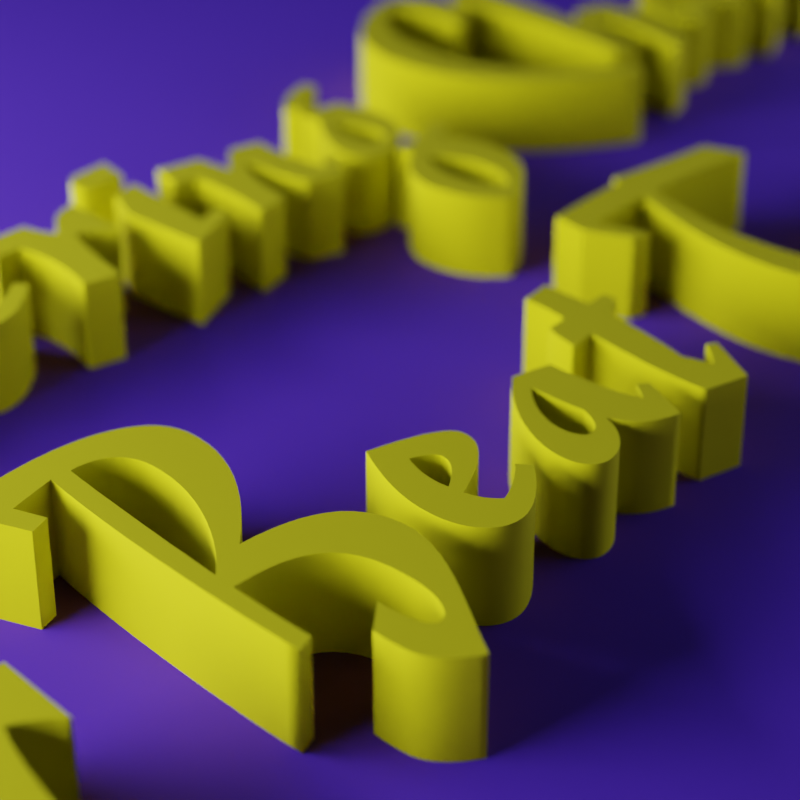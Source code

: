 # Source: mastering-chain.blend  (saved by Blender 2.93.20; exported with 4.5.12 LTS)
import bpy
from mathutils import Matrix  # noqa: F401  (used for matrix-valued properties, if any)

bpy.ops.wm.read_factory_settings(use_empty=True)
scene = bpy.context.scene
scene.name = 'Scene'

# ---- collections
col_collection = bpy.data.collections.new('Collection'); scene.collection.children.link(col_collection)
col_coldtype = bpy.data.collections.new('Coldtype'); scene.collection.children.link(col_coldtype)

# ---- materials (node trees are filled in below, after node groups)
mat_material = bpy.data.materials.new('Material')
mat_material_001 = bpy.data.materials.new('Material.001')
mat_material_002 = bpy.data.materials.new('Material.002')
mat_mirror = bpy.data.materials.new('Mirror')
mat_coldtypedefault = bpy.data.materials.new('ColdtypeDefault')

# ---- material node trees
mat_material.use_nodes = True; mat_material.node_tree.nodes.clear()
_N = mat_material.node_tree.nodes; _L = mat_material.node_tree.links
n0 = _N.new('ShaderNodeBsdfPrincipled'); n0.name = 'Principled BSDF'; n0.location = (10, 300)
n0.distribution = 'GGX'
n0.subsurface_method = 'BURLEY'
n0.inputs[0].default_value = (0.1229, 0.03196, 1.0, 1.0)
n0.inputs[2].default_value = 1.0
n0.inputs[3].default_value = 1.45
n0.inputs[27].default_value = (0.0, 0.0, 0.0, 1.0)
n0.inputs[28].default_value = 1.0
n1 = _N.new('ShaderNodeOutputMaterial'); n1.name = 'Material Output'; n1.location = (300, 300)
_L.new(n0.outputs[0], n1.inputs[0])
n1.is_active_output = True
mat_material_001.use_nodes = True; mat_material_001.node_tree.nodes.clear()
_N = mat_material_001.node_tree.nodes; _L = mat_material_001.node_tree.links
n0 = _N.new('ShaderNodeOutputMaterial'); n0.name = 'Material Output'; n0.location = (300, 300)
n1 = _N.new('ShaderNodeEmission'); n1.name = 'Emission'; n1.location = (10, 300)
n1.inputs[1].default_value = 10.0
_L.new(n1.outputs[0], n0.inputs[0])
n0.is_active_output = True
mat_material_002.use_nodes = True; mat_material_002.node_tree.nodes.clear()
_N = mat_material_002.node_tree.nodes; _L = mat_material_002.node_tree.links
n0 = _N.new('ShaderNodeOutputMaterial'); n0.name = 'Material Output'; n0.location = (300, 300)
n1 = _N.new('ShaderNodeEmission'); n1.name = 'Emission'; n1.location = (10, 300)
_L.new(n1.outputs[0], n0.inputs[0])
n0.is_active_output = True
mat_mirror.use_nodes = True; mat_mirror.node_tree.nodes.clear()
_N = mat_mirror.node_tree.nodes; _L = mat_mirror.node_tree.links
n0 = _N.new('ShaderNodeOutputMaterial'); n0.name = 'Material Output'; n0.location = (300, 300)
n1 = _N.new('ShaderNodeBsdfAnisotropic'); n1.name = 'Glossy BSDF'; n1.location = (111, 293)
n1.distribution = 'GGX'
n1.inputs[1].default_value = 0.0
n2 = _N.new('ShaderNodeBump'); n2.name = 'Bump'; n2.location = (-68, 275)
n2.inputs[0].default_value = 0.5
n2.inputs[1].default_value = 1.0
n2.inputs[2].default_value = 1.0
n3 = _N.new('ShaderNodeTexNoise'); n3.name = 'Noise Texture'; n3.location = (-243, 258)
n3.inputs[2].default_value = 1.0
n4 = _N.new('ShaderNodeMapping'); n4.name = 'Mapping'; n4.location = (-424, 264)
n5 = _N.new('ShaderNodeTexCoord'); n5.name = 'Texture Coordinate'; n5.location = (-616, 247)
_L.new(n1.outputs[0], n0.inputs[0])
_L.new(n2.outputs[0], n1.inputs[4])
_L.new(n3.outputs[0], n2.inputs[3])
_L.new(n5.outputs[0], n4.inputs[0])
_L.new(n4.outputs[0], n3.inputs[0])
n0.is_active_output = True
mat_coldtypedefault.use_nodes = True; mat_coldtypedefault.node_tree.nodes.clear()
_N = mat_coldtypedefault.node_tree.nodes; _L = mat_coldtypedefault.node_tree.links
n0 = _N.new('ShaderNodeBsdfPrincipled'); n0.name = 'Principled BSDF'; n0.location = (10, 300)
n0.distribution = 'GGX'
n0.subsurface_method = 'BURLEY'
n0.inputs[0].default_value = (0.8, 0.7753, 0.0, 1.0)
n0.inputs[2].default_value = 1.0
n0.inputs[3].default_value = 1.45
n0.inputs[27].default_value = (0.0, 0.0, 0.0, 1.0)
n0.inputs[28].default_value = 1.0
n1 = _N.new('ShaderNodeOutputMaterial'); n1.name = 'Material Output'; n1.location = (300, 300)
_L.new(n0.outputs[0], n1.inputs[0])
n1.is_active_output = True

# ---- world
world_world = bpy.data.worlds.new('World'); scene.world = world_world
world_world.use_nodes = True; world_world.node_tree.nodes.clear()
_N = world_world.node_tree.nodes; _L = world_world.node_tree.links
n0 = _N.new('ShaderNodeOutputWorld'); n0.name = 'World Output'; n0.location = (300, 300)
n1 = _N.new('ShaderNodeBackground'); n1.name = 'Background'; n1.location = (10, 300)
n1.inputs[0].default_value = (0.0, 0.0, 0.0, 1.0)
_L.new(n1.outputs[0], n0.inputs[0])
n0.is_active_output = True
world_world.color = (0.05088, 0.05088, 0.05088)
world_world.use_sun_shadow = False
world_world.sun_shadow_jitter_overblur = 0.0

# ---- cameras
cam_camera_001 = bpy.data.cameras.new('Camera.001')
cam_camera_001.lens = 95.0
cam_camera_001.dof.use_dof = True
cam_camera_001.dof.aperture_fstop = 0.35
cam_camera = bpy.data.cameras.new('Camera')
cam_camera.clip_end = 100.0
cam_camera.lens = 75.0
cam_camera.ortho_scale = 7.314
cam_camera.dof.focus_distance = 22.5
cam_camera.dof.aperture_fstop = 1.5

# ---- lights
light_light = bpy.data.lights.new('Light', 'SUN')
light_light.transmission_factor = 0.0
light_light.cutoff_distance = 30.0
light_light.angle = 0.1993
light_light.energy = 1.0
light_light.shadow_buffer_clip_start = 1.001
light_light.shadow_soft_size = 0.1
light_light.shadow_cascade_max_distance = 1000.0
light_light.use_nodes = True; light_light.node_tree.nodes.clear()
_N = light_light.node_tree.nodes; _L = light_light.node_tree.links
n0 = _N.new('ShaderNodeOutputLight'); n0.name = 'Light Output'; n0.location = (300, 300)
n1 = _N.new('ShaderNodeEmission'); n1.name = 'Emission'; n1.location = (10, 300)
n1.inputs[1].default_value = 5.0
_L.new(n1.outputs[0], n0.inputs[0])
n0.is_active_output = True

# ---- meshes
me_plane_001 = bpy.data.meshes.new('Plane.001')
me_plane_001.from_pydata([(-1.0, -1.0, -0.02521), (1.0, -1.0, -0.02521), (-1.0, 1.0, -0.02521), (1.0, 1.0, -0.02521)], [], [(0, 1, 3, 2)])
_uv = me_plane_001.uv_layers.new(name='UVMap')
_uv.uv.foreach_set('vector', [0.0, 0.0, 1.0, 0.0, 1.0, 1.0, 0.0, 1.0])
me_plane_001.materials.append(mat_material)
me_plane_001.use_remesh_fix_poles = True
me_plane_001.use_remesh_preserve_attributes = False
me_plane_001.update()
me_plane_002 = bpy.data.meshes.new('Plane.002')
me_plane_002.from_pydata([(-1.0, -1.0, 0.0), (1.0, -1.0, 0.0), (-1.0, 1.0, 0.0), (1.0, 1.0, 0.0)], [], [(0, 1, 3, 2)])
_uv = me_plane_002.uv_layers.new(name='UVMap')
_uv.uv.foreach_set('vector', [0.0, 0.0, 1.0, 0.0, 1.0, 1.0, 0.0, 1.0])
me_plane_002.materials.append(mat_material_001)
me_plane_002.use_remesh_fix_poles = True
me_plane_002.use_remesh_preserve_attributes = False
me_plane_002.update()
me_plane_004 = bpy.data.meshes.new('Plane.004')
me_plane_004.from_pydata([(-1.0, -1.0, 0.0), (1.0, -1.0, 0.0), (-1.0, 1.0, 0.0), (1.0, 1.0, 0.0)], [], [(0, 1, 3, 2)])
_uv = me_plane_004.uv_layers.new(name='UVMap')
_uv.uv.foreach_set('vector', [0.0, 0.0, 1.0, 0.0, 1.0, 1.0, 0.0, 1.0])
me_plane_004.materials.append(mat_material_002)
me_plane_004.use_remesh_fix_poles = True
me_plane_004.use_remesh_preserve_attributes = False
me_plane_004.update()
me_plane = bpy.data.meshes.new('Plane')
me_plane.from_pydata([(-1.0, -1.0, 0.0), (1.0, -1.0, 0.0), (-1.0, 1.0, 0.0), (1.0, 1.0, 0.0)], [], [(0, 1, 3, 2)])
_uv = me_plane.uv_layers.new(name='UVMap')
_uv.uv.foreach_set('vector', [0.0, 0.0, 1.0, 0.0, 1.0, 1.0, 0.0, 1.0])
me_plane.materials.append(mat_mirror)
me_plane.use_remesh_fix_poles = True
me_plane.use_remesh_preserve_attributes = False
me_plane.update()

# ---- curves / text
cu_ct_autotag_0 = bpy.data.curves.new('ct_autotag_0', 'CURVE')
cu_ct_autotag_0.dimensions = '2D'
_sp = cu_ct_autotag_0.splines.new('BEZIER'); _sp.bezier_points.add(18)
_sp.bezier_points.foreach_set('co', [-4.765, 3.097, 0.0, -5.056, 3.003, 0.0, -5.875, 1.371, 0.0, -5.868, 3.013, 0.0, -6.141, 2.894, 0.0, -6.641, 1.89, 0.0, -7.11, 0.9585, 0.0, -7.257, 1.112, 0.0, -7.506, 1.151, 0.0, -7.299, 0.6645, 0.0, -7.026, 0.7765, 0.0, -6.144, 2.575, 0.0, -6.183, 0.871, 0.0, -5.92, 0.955, 0.0, -5.087, 2.621, 0.0, -5.154, 1.749, 0.0, -5.248, 0.7555, 0.0, -4.982, 0.8605, 0.0, -4.765, 3.097, 0.0])
_sp.bezier_points.foreach_set('handle_left', [-4.765, 3.097, 0.0, -5.056, 3.003, 0.0, -5.612, 1.834, 0.0, -5.861, 2.516, 0.0, -6.141, 2.894, 0.0, -6.484, 2.211, 0.0, -6.928, 1.319, 0.0, -7.257, 1.112, 0.0, -7.506, 1.151, 0.0, -7.299, 0.6645, 0.0, -7.026, 0.7765, 0.0, -6.368, 2.267, 0.0, -6.134, 1.309, 0.0, -5.92, 0.955, 0.0, -5.381, 2.124, 0.0, -5.119, 2.089, 0.0, -5.224, 1.025, 0.0, -4.982, 0.8605, 0.0, -4.786, 2.327, 0.0])
_sp.bezier_points.foreach_set('handle_right', [-4.765, 3.097, 0.0, -5.255, 2.554, 0.0, -5.857, 1.837, 0.0, -5.868, 3.013, 0.0, -6.326, 2.53, 0.0, -6.795, 1.574, 0.0, -7.11, 0.9585, 0.0, -7.257, 1.112, 0.0, -7.506, 1.151, 0.0, -7.299, 0.6645, 0.0, -6.827, 1.326, 0.0, -6.137, 2.191, 0.0, -6.183, 0.871, 0.0, -5.703, 1.504, 0.0, -5.094, 2.372, 0.0, -5.192, 1.389, 0.0, -5.248, 0.7555, 0.0, -4.884, 1.431, 0.0, -4.765, 3.097, 0.0])
_sp.use_cyclic_u = True
_sp = cu_ct_autotag_0.splines.new('BEZIER'); _sp.bezier_points.add(19)
_sp.bezier_points.foreach_set('co', [-2.061, -2.043, 0.0, -2.691, -1.595, 0.0, -2.114, -0.668, 0.0, -2.779, -0.2865, 0.0, -3.146, -0.3145, 0.0, -3.332, -0.514, 0.0, -3.241, -0.794, 0.0, -3.115, -0.752, 0.0, -3.168, -0.5665, 0.0, -2.874, -0.4965, 0.0, -3.118, -2.376, 0.0, -3.01, -2.345, 0.0, -2.961, -1.823, 0.0, -2.38, -2.243, 0.0, -2.562, -2.691, 0.0, -2.625, -2.379, 0.0, -2.807, -2.516, 0.0, -2.821, -2.705, 0.0, -2.615, -3.003, 0.0, -2.061, -2.043, 0.0])
_sp.bezier_points.foreach_set('handle_left', [-2.061, -2.043, 0.0, -2.286, -1.609, 0.0, -2.114, -0.997, 0.0, -2.429, -0.2865, 0.0, -3.035, -0.297, 0.0, -3.332, -0.514, 0.0, -3.241, -0.794, 0.0, -3.115, -0.752, 0.0, -3.168, -0.5665, 0.0, -2.874, -0.4965, 0.0, -3.108, -2.061, 0.0, -3.01, -2.345, 0.0, -2.985, -2.033, 0.0, -2.38, -1.861, 0.0, -2.492, -2.691, 0.0, -2.642, -2.523, 0.0, -2.807, -2.516, 0.0, -2.821, -2.632, 0.0, -2.734, -2.925, 0.0, -2.061, -2.327, 0.0])
_sp.bezier_points.foreach_set('handle_right', [-2.061, -1.739, 0.0, -2.355, -1.312, 0.0, -2.114, -0.3985, 0.0, -2.922, -0.2865, 0.0, -3.146, -0.3145, 0.0, -3.332, -0.514, 0.0, -3.241, -0.794, 0.0, -3.115, -0.752, 0.0, -3.168, -0.5665, 0.0, -3.003, -1.063, 0.0, -3.118, -2.376, 0.0, -3.003, -2.219, 0.0, -2.664, -1.823, 0.0, -2.38, -2.551, 0.0, -2.632, -2.691, 0.0, -2.625, -2.379, 0.0, -2.818, -2.572, 0.0, -2.821, -2.842, 0.0, -2.384, -2.68, 0.0, -2.061, -2.043, 0.0])
_sp.use_cyclic_u = True
_sp = cu_ct_autotag_0.splines.new('BEZIER'); _sp.bezier_points.add(17)
_sp.bezier_points.foreach_set('co', [2.895, -0.7345, 0.0, 2.818, -0.4615, 0.0, 1.974, -0.3355, 0.0, 1.939, -0.402, 0.0, 1.239, -0.4335, 0.0, 1.187, -0.675, 0.0, 1.295, -0.9725, 0.0, 1.424, -1.004, 0.0, 1.319, -0.661, 0.0, 1.862, -0.6365, 0.0, 1.484, -1.834, 0.0, 2.044, -2.499, 0.0, 2.747, -2.219, 0.0, 2.705, -2.145, 0.0, 2.205, -2.278, 0.0, 1.732, -1.732, 0.0, 1.974, -0.647, 0.0, 2.895, -0.7345, 0.0])
_sp.bezier_points.foreach_set('handle_left', [2.895, -0.7345, 0.0, 2.818, -0.4615, 0.0, 2.24, -0.388, 0.0, 1.939, -0.402, 0.0, 1.456, -0.4125, 0.0, 1.187, -0.675, 0.0, 1.295, -0.9725, 0.0, 1.424, -1.004, 0.0, 1.319, -0.661, 0.0, 1.862, -0.6365, 0.0, 1.484, -1.393, 0.0, 1.708, -2.499, 0.0, 2.513, -2.39, 0.0, 2.705, -2.145, 0.0, 2.359, -2.278, 0.0, 1.732, -2.096, 0.0, 1.803, -1.063, 0.0, 2.625, -0.689, 0.0])
_sp.bezier_points.foreach_set('handle_right', [2.895, -0.7345, 0.0, 2.478, -0.423, 0.0, 1.974, -0.3355, 0.0, 1.736, -0.402, 0.0, 1.239, -0.4335, 0.0, 1.187, -0.675, 0.0, 1.295, -0.9725, 0.0, 1.424, -1.004, 0.0, 1.319, -0.661, 0.0, 1.725, -0.913, 0.0, 1.484, -2.303, 0.0, 2.296, -2.499, 0.0, 2.747, -2.219, 0.0, 2.523, -2.243, 0.0, 1.921, -2.278, 0.0, 1.732, -1.333, 0.0, 2.303, -0.6575, 0.0, 2.895, -0.7345, 0.0])
_sp.use_cyclic_u = True
_sp = cu_ct_autotag_0.splines.new('BEZIER'); _sp.bezier_points.add(10)
_sp.bezier_points.foreach_set('co', [4.048, 2.855, 0.0, 3.761, 3.17, 0.0, 2.718, 2.012, 0.0, 3.768, 0.6925, 0.0, 3.834, 0.808, 0.0, 3.057, 1.994, 0.0, 3.652, 3.016, 0.0, 3.754, 2.677, 0.0, 3.736, 2.418, 0.0, 3.995, 2.516, 0.0, 4.048, 2.855, 0.0])
_sp.bezier_points.foreach_set('handle_left', [4.048, 2.855, 0.0, 3.939, 3.097, 0.0, 2.718, 2.701, 0.0, 3.288, 0.9165, 0.0, 3.834, 0.808, 0.0, 3.057, 1.441, 0.0, 3.334, 2.894, 0.0, 3.754, 2.82, 0.0, 3.747, 2.481, 0.0, 3.995, 2.516, 0.0, 4.048, 2.743, 0.0])
_sp.bezier_points.foreach_set('handle_right', [4.048, 3.003, 0.0, 3.292, 3.059, 0.0, 2.718, 1.344, 0.0, 3.768, 0.6925, 0.0, 3.386, 1.036, 0.0, 3.057, 2.53, 0.0, 3.726, 2.94, 0.0, 3.754, 2.575, 0.0, 3.736, 2.418, 0.0, 4.023, 2.61, 0.0, 4.048, 2.855, 0.0])
_sp.use_cyclic_u = True
_sp = cu_ct_autotag_0.splines.new('BEZIER'); _sp.bezier_points.add(18)
_sp.bezier_points.foreach_set('co', [-5.558, -0.9445, 0.0, -5.656, -0.4335, 0.0, -5.891, -0.346, 0.0, -6.149, -1.428, 0.0, -6.303, -1.634, 0.0, -6.153, -1.659, 0.0, -6.177, -2.215, 0.0, -6.373, -3.479, 0.0, -5.918, -3.363, 0.0, -5.848, -3.178, 0.0, -6.073, -3.255, 0.0, -5.95, -2.565, 0.0, -5.996, -1.809, 0.0, -5.992, -1.673, 0.0, -5.673, -1.624, 0.0, -5.579, -1.49, 0.0, -5.975, -1.421, 0.0, -5.772, -0.738, 0.0, -5.645, -1.074, 0.0])
_sp.bezier_points.foreach_set('handle_left', [-5.558, -0.9445, 0.0, -5.656, -0.4335, 0.0, -5.891, -0.346, 0.0, -6.111, -1.015, 0.0, -6.265, -1.554, 0.0, -6.153, -1.659, 0.0, -6.177, -2.089, 0.0, -6.23, -3.108, 0.0, -5.918, -3.363, 0.0, -5.848, -3.178, 0.0, -6.073, -3.255, 0.0, -5.95, -2.806, 0.0, -5.996, -2.166, 0.0, -5.996, -1.729, 0.0, -5.673, -1.624, 0.0, -5.579, -1.49, 0.0, -5.863, -1.466, 0.0, -5.88, -0.913, 0.0, -5.67, -0.9585, 0.0])
_sp.bezier_points.foreach_set('handle_right', [-5.558, -0.9445, 0.0, -5.656, -0.4335, 0.0, -6.037, -0.661, 0.0, -6.209, -1.49, 0.0, -6.303, -1.634, 0.0, -6.167, -1.904, 0.0, -6.177, -2.814, 0.0, -6.373, -3.479, 0.0, -5.918, -3.363, 0.0, -5.848, -3.178, 0.0, -5.988, -3.034, 0.0, -5.95, -2.299, 0.0, -5.996, -1.774, 0.0, -5.992, -1.673, 0.0, -5.673, -1.624, 0.0, -5.75, -1.487, 0.0, -5.95, -1.161, 0.0, -5.722, -0.8255, 0.0, -5.645, -1.074, 0.0])
_sp.use_cyclic_u = True
_sp = cu_ct_autotag_0.splines.new('BEZIER'); _sp.bezier_points.add(28)
_sp.bezier_points.foreach_set('co', [-2.263, 2.054, 0.0, -2.413, 2.114, 0.0, -2.371, 2.477, 0.0, -2.592, 2.45, 0.0, -2.648, 2.155, 0.0, -2.798, 2.026, 0.0, -3.313, 1.935, 0.0, -3.456, 1.631, 0.0, -3.341, 1.368, 0.0, -3.239, 1.183, 0.0, -3.257, 1.123, 0.0, -3.512, 1.354, 0.0, -3.659, 1.312, 0.0, -3.68, 1.207, 0.0, -3.215, 1.004, 0.0, -2.98, 1.316, 0.0, -3.068, 1.48, 0.0, -3.194, 1.707, 0.0, -3.18, 1.771, 0.0, -2.697, 1.928, 0.0, -2.784, 1.536, 0.0, -2.833, 1.071, 0.0, -2.557, 0.9935, 0.0, -2.34, 1.329, 0.0, -2.396, 1.364, 0.0, -2.557, 1.207, 0.0, -2.599, 1.382, 0.0, -2.448, 1.921, 0.0, -2.305, 1.904, 0.0])
_sp.bezier_points.foreach_set('handle_left', [-2.263, 2.054, 0.0, -2.413, 2.114, 0.0, -2.382, 2.348, 0.0, -2.592, 2.45, 0.0, -2.623, 2.26, 0.0, -2.798, 2.026, 0.0, -3.134, 1.984, 0.0, -3.456, 1.742, 0.0, -3.421, 1.469, 0.0, -3.239, 1.235, 0.0, -3.246, 1.141, 0.0, -3.516, 1.228, 0.0, -3.659, 1.312, 0.0, -3.68, 1.242, 0.0, -3.565, 1.004, 0.0, -2.98, 1.221, 0.0, -3.005, 1.4, 0.0, -3.194, 1.645, 0.0, -3.187, 1.753, 0.0, -2.882, 1.918, 0.0, -2.767, 1.62, 0.0, -2.833, 1.221, 0.0, -2.557, 0.9935, 0.0, -2.34, 1.329, 0.0, -2.396, 1.364, 0.0, -2.504, 1.249, 0.0, -2.599, 1.382, 0.0, -2.483, 1.739, 0.0, -2.343, 1.911, 0.0])
_sp.bezier_points.foreach_set('handle_right', [-2.263, 2.054, 0.0, -2.396, 2.229, 0.0, -2.371, 2.477, 0.0, -2.606, 2.362, 0.0, -2.648, 2.155, 0.0, -2.949, 2.016, 0.0, -3.4, 1.847, 0.0, -3.456, 1.543, 0.0, -3.274, 1.284, 0.0, -3.239, 1.161, 0.0, -3.414, 1.137, 0.0, -3.512, 1.354, 0.0, -3.67, 1.281, 0.0, -3.68, 1.056, 0.0, -3.099, 1.095, 0.0, -2.98, 1.371, 0.0, -3.18, 1.62, 0.0, -3.194, 1.732, 0.0, -3.057, 1.851, 0.0, -2.732, 1.767, 0.0, -2.812, 1.4, 0.0, -2.833, 1.071, 0.0, -2.557, 0.9935, 0.0, -2.34, 1.329, 0.0, -2.431, 1.319, 0.0, -2.557, 1.207, 0.0, -2.532, 1.564, 0.0, -2.389, 1.918, 0.0, -2.305, 1.904, 0.0])
_sp.use_cyclic_u = True
_sp = cu_ct_autotag_0.splines.new('BEZIER'); _sp.bezier_points.add(12)
_sp.bezier_points.foreach_set('co', [4.828, 1.666, 0.0, 4.807, 1.834, 0.0, 4.548, 1.883, 0.0, 4.275, 1.564, 0.0, 4.492, 2.967, 0.0, 4.188, 2.838, 0.0, 3.971, 1.084, 0.0, 4.163, 1.025, 0.0, 4.506, 1.697, 0.0, 4.524, 1.501, 0.0, 4.335, 0.794, 0.0, 4.601, 0.871, 0.0, 4.828, 1.666, 0.0])
_sp.bezier_points.foreach_set('handle_left', [4.828, 1.666, 0.0, 4.818, 1.791, 0.0, 4.548, 1.883, 0.0, 4.331, 1.638, 0.0, 4.464, 2.401, 0.0, 4.188, 2.838, 0.0, 4.118, 1.718, 0.0, 4.163, 1.025, 0.0, 4.345, 1.529, 0.0, 4.524, 1.571, 0.0, 4.461, 1.015, 0.0, 4.601, 0.871, 0.0, 4.828, 1.431, 0.0])
_sp.bezier_points.foreach_set('handle_right', [4.828, 1.721, 0.0, 4.807, 1.834, 0.0, 4.475, 1.809, 0.0, 4.387, 1.994, 0.0, 4.492, 2.967, 0.0, 4.188, 2.334, 0.0, 3.971, 1.084, 0.0, 4.261, 1.431, 0.0, 4.517, 1.651, 0.0, 4.524, 1.242, 0.0, 4.335, 0.794, 0.0, 4.751, 1.092, 0.0, 4.828, 1.666, 0.0])
_sp.use_cyclic_u = True
_sp = cu_ct_autotag_0.splines.new('BEZIER'); _sp.bezier_points.add(14)
_sp.bezier_points.foreach_set('co', [4.778, -2.197, 0.0, 4.742, -2.141, 0.0, 4.616, -2.243, 0.0, 4.602, -1.949, 0.0, 4.627, -1.543, 0.0, 4.372, -1.519, 0.0, 4.21, -1.771, 0.0, 4.175, -1.756, 0.0, 4.284, -1.35, 0.0, 4.032, -1.364, 0.0, 3.797, -3.426, 0.0, 3.969, -3.405, 0.0, 4.33, -1.778, 0.0, 4.403, -2.386, 0.0, 4.602, -2.446, 0.0])
_sp.bezier_points.foreach_set('handle_left', [4.778, -2.197, 0.0, 4.742, -2.141, 0.0, 4.616, -2.243, 0.0, 4.602, -2.033, 0.0, 4.609, -1.686, 0.0, 4.372, -1.519, 0.0, 4.27, -1.694, 0.0, 4.175, -1.756, 0.0, 4.232, -1.511, 0.0, 4.032, -1.364, 0.0, 3.829, -2.835, 0.0, 3.969, -3.405, 0.0, 4.158, -1.984, 0.0, 4.358, -2.211, 0.0, 4.602, -2.446, 0.0])
_sp.bezier_points.foreach_set('handle_right', [4.778, -2.197, 0.0, 4.742, -2.141, 0.0, 4.606, -2.138, 0.0, 4.602, -1.816, 0.0, 4.627, -1.543, 0.0, 4.309, -1.631, 0.0, 4.21, -1.771, 0.0, 4.2, -1.634, 0.0, 4.284, -1.35, 0.0, 3.906, -2.141, 0.0, 3.797, -3.426, 0.0, 4.074, -2.408, 0.0, 4.333, -1.977, 0.0, 4.403, -2.386, 0.0, 4.602, -2.446, 0.0])
_sp.use_cyclic_u = True
_sp = cu_ct_autotag_0.splines.new('BEZIER'); _sp.bezier_points.add(9)
_sp.bezier_points.foreach_set('co', [2.011, 1.084, 0.0, 1.962, 1.189, 0.0, 1.685, 1.039, 0.0, 1.447, 1.039, 0.0, 1.447, 0.906, 0.0, 1.101, 0.4125, 0.0, 1.311, -0.046, 0.0, 1.902, 0.626, 0.0, 1.787, 0.9655, 0.0, 2.011, 1.084, 0.0])
_sp.bezier_points.foreach_set('handle_left', [2.011, 1.084, 0.0, 1.962, 1.189, 0.0, 1.766, 1.088, 0.0, 1.447, 1.039, 0.0, 1.447, 0.906, 0.0, 1.101, 0.605, 0.0, 1.167, 0.087, 0.0, 1.902, 0.3005, 0.0, 1.85, 0.8815, 0.0, 1.937, 1.053, 0.0])
_sp.bezier_points.foreach_set('handle_right', [2.011, 1.084, 0.0, 1.86, 1.141, 0.0, 1.685, 1.039, 0.0, 1.447, 1.039, 0.0, 1.22, 0.7835, 0.0, 1.104, 0.2095, 0.0, 1.682, 0.101, 0.0, 1.902, 0.7485, 0.0, 1.857, 1.011, 0.0, 2.011, 1.084, 0.0])
_sp.use_cyclic_u = True
_sp = cu_ct_autotag_0.splines.new('BEZIER'); _sp.bezier_points.add(6)
_sp.bezier_points.foreach_set('co', [-4.855, -1.511, 0.0, -5.393, -1.592, 0.0, -5.688, -2.18, 0.0, -5.383, -2.439, 0.0, -4.97, -1.89, 0.0, -5.002, -1.694, 0.0, -4.869, -1.641, 0.0])
_sp.bezier_points.foreach_set('handle_left', [-4.855, -1.511, 0.0, -5.393, -1.592, 0.0, -5.688, -1.956, 0.0, -5.562, -2.439, 0.0, -4.97, -2.162, 0.0, -4.988, -1.735, 0.0, -4.869, -1.641, 0.0])
_sp.bezier_points.foreach_set('handle_right', [-4.855, -1.511, 0.0, -5.565, -1.764, 0.0, -5.688, -2.345, 0.0, -5.166, -2.439, 0.0, -4.97, -1.802, 0.0, -5.002, -1.694, 0.0, -4.869, -1.641, 0.0])
_sp.use_cyclic_u = True
_sp = cu_ct_autotag_0.splines.new('BEZIER'); _sp.bezier_points.add(9)
_sp.bezier_points.foreach_set('co', [5.864, 1.34, 0.0, 5.801, 1.382, 0.0, 5.703, 1.27, 0.0, 5.668, 1.592, 0.0, 5.693, 1.861, 0.0, 5.444, 1.924, 0.0, 4.937, 1.183, 0.0, 5.073, 1.025, 0.0, 5.409, 1.291, 0.0, 5.696, 1.028, 0.0])
_sp.bezier_points.foreach_set('handle_left', [5.864, 1.34, 0.0, 5.801, 1.382, 0.0, 5.703, 1.27, 0.0, 5.668, 1.469, 0.0, 5.675, 1.76, 0.0, 5.444, 1.924, 0.0, 4.937, 1.393, 0.0, 4.996, 1.025, 0.0, 5.343, 1.148, 0.0, 5.521, 1.074, 0.0])
_sp.bezier_points.foreach_set('handle_right', [5.864, 1.34, 0.0, 5.801, 1.382, 0.0, 5.672, 1.34, 0.0, 5.668, 1.683, 0.0, 5.693, 1.861, 0.0, 5.133, 1.711, 0.0, 4.944, 1.081, 0.0, 5.22, 1.028, 0.0, 5.434, 1.155, 0.0, 5.696, 1.028, 0.0])
_sp.use_cyclic_u = True
_sp = cu_ct_autotag_0.splines.new('BEZIER'); _sp.bezier_points.add(9)
_sp.bezier_points.foreach_set('co', [-3.743, 1.34, 0.0, -3.806, 1.382, 0.0, -3.904, 1.27, 0.0, -3.939, 1.592, 0.0, -3.915, 1.861, 0.0, -4.163, 1.924, 0.0, -4.671, 1.183, 0.0, -4.534, 1.025, 0.0, -4.198, 1.291, 0.0, -3.911, 1.028, 0.0])
_sp.bezier_points.foreach_set('handle_left', [-3.743, 1.34, 0.0, -3.806, 1.382, 0.0, -3.904, 1.27, 0.0, -3.939, 1.469, 0.0, -3.932, 1.76, 0.0, -4.163, 1.924, 0.0, -4.671, 1.393, 0.0, -4.611, 1.025, 0.0, -4.265, 1.148, 0.0, -4.086, 1.074, 0.0])
_sp.bezier_points.foreach_set('handle_right', [-3.743, 1.34, 0.0, -3.806, 1.382, 0.0, -3.936, 1.34, 0.0, -3.939, 1.683, 0.0, -3.915, 1.861, 0.0, -4.475, 1.711, 0.0, -4.664, 1.081, 0.0, -4.387, 1.028, 0.0, -4.174, 1.155, 0.0, -3.911, 1.028, 0.0])
_sp.use_cyclic_u = True
_sp = cu_ct_autotag_0.splines.new('BEZIER'); _sp.bezier_points.add(9)
_sp.bezier_points.foreach_set('co', [-0.161, -2.11, 0.0, -0.224, -2.068, 0.0, -0.322, -2.18, 0.0, -0.357, -1.858, 0.0, -0.3325, -1.589, 0.0, -0.581, -1.526, 0.0, -1.089, -2.267, 0.0, -0.952, -2.425, 0.0, -0.616, -2.159, 0.0, -0.329, -2.421, 0.0])
_sp.bezier_points.foreach_set('handle_left', [-0.161, -2.11, 0.0, -0.224, -2.068, 0.0, -0.322, -2.18, 0.0, -0.357, -1.98, 0.0, -0.35, -1.69, 0.0, -0.581, -1.526, 0.0, -1.089, -2.057, 0.0, -1.029, -2.425, 0.0, -0.6825, -2.303, 0.0, -0.504, -2.376, 0.0])
_sp.bezier_points.foreach_set('handle_right', [-0.161, -2.11, 0.0, -0.224, -2.068, 0.0, -0.3535, -2.11, 0.0, -0.357, -1.767, 0.0, -0.3325, -1.589, 0.0, -0.8925, -1.739, 0.0, -1.082, -2.369, 0.0, -0.805, -2.421, 0.0, -0.5915, -2.296, 0.0, -0.329, -2.421, 0.0])
_sp.use_cyclic_u = True
_sp = cu_ct_autotag_0.splines.new('BEZIER'); _sp.bezier_points.add(9)
_sp.bezier_points.foreach_set('co', [3.805, -2.11, 0.0, 3.741, -2.068, 0.0, 3.644, -2.18, 0.0, 3.609, -1.858, 0.0, 3.633, -1.589, 0.0, 3.385, -1.526, 0.0, 2.877, -2.267, 0.0, 3.013, -2.425, 0.0, 3.35, -2.159, 0.0, 3.636, -2.421, 0.0])
_sp.bezier_points.foreach_set('handle_left', [3.805, -2.11, 0.0, 3.741, -2.068, 0.0, 3.644, -2.18, 0.0, 3.609, -1.98, 0.0, 3.615, -1.69, 0.0, 3.385, -1.526, 0.0, 2.877, -2.057, 0.0, 2.936, -2.425, 0.0, 3.283, -2.303, 0.0, 3.461, -2.376, 0.0])
_sp.bezier_points.foreach_set('handle_right', [3.805, -2.11, 0.0, 3.741, -2.068, 0.0, 3.612, -2.11, 0.0, 3.609, -1.767, 0.0, 3.633, -1.589, 0.0, 3.073, -1.739, 0.0, 2.884, -2.369, 0.0, 3.16, -2.421, 0.0, 3.374, -2.296, 0.0, 3.636, -2.421, 0.0])
_sp.use_cyclic_u = True
_sp = cu_ct_autotag_0.splines.new('BEZIER'); _sp.bezier_points.add(17)
_sp.bezier_points.foreach_set('co', [7.506, 1.238, 0.0, 7.467, 1.305, 0.0, 7.338, 1.186, 0.0, 7.32, 1.473, 0.0, 7.376, 1.816, 0.0, 7.149, 1.872, 0.0, 6.9, 1.599, 0.0, 6.9, 1.9, 0.0, 6.592, 1.974, 0.0, 6.512, 1.732, 0.0, 6.662, 1.69, 0.0, 6.547, 0.9935, 0.0, 6.816, 1.053, 0.0, 7.079, 1.673, 0.0, 7.061, 1.403, 0.0, 7.093, 1.102, 0.0, 7.324, 1.021, 0.0, 7.506, 1.238, 0.0])
_sp.bezier_points.foreach_set('handle_left', [7.506, 1.238, 0.0, 7.467, 1.305, 0.0, 7.338, 1.186, 0.0, 7.32, 1.375, 0.0, 7.345, 1.714, 0.0, 7.149, 1.872, 0.0, 6.946, 1.666, 0.0, 6.9, 1.9, 0.0, 6.592, 1.974, 0.0, 6.543, 1.806, 0.0, 6.662, 1.69, 0.0, 6.62, 1.211, 0.0, 6.816, 1.053, 0.0, 6.942, 1.504, 0.0, 7.061, 1.501, 0.0, 7.068, 1.2, 0.0, 7.324, 1.021, 0.0, 7.457, 1.183, 0.0])
_sp.bezier_points.foreach_set('handle_right', [7.506, 1.238, 0.0, 7.467, 1.305, 0.0, 7.324, 1.281, 0.0, 7.32, 1.581, 0.0, 7.376, 1.816, 0.0, 7.096, 1.83, 0.0, 6.9, 1.599, 0.0, 6.9, 1.9, 0.0, 6.571, 1.886, 0.0, 6.512, 1.732, 0.0, 6.655, 1.406, 0.0, 6.547, 0.9935, 0.0, 6.851, 1.319, 0.0, 7.065, 1.595, 0.0, 7.061, 1.291, 0.0, 7.093, 1.102, 0.0, 7.366, 1.077, 0.0, 7.506, 1.238, 0.0])
_sp.use_cyclic_u = True
_sp = cu_ct_autotag_0.splines.new('BEZIER'); _sp.bezier_points.add(17)
_sp.bezier_points.foreach_set('co', [1.073, 1.238, 0.0, 1.034, 1.305, 0.0, 0.9047, 1.186, 0.0, 0.8873, 1.473, 0.0, 0.9432, 1.816, 0.0, 0.7157, 1.872, 0.0, 0.4672, 1.599, 0.0, 0.4672, 1.9, 0.0, 0.1593, 1.974, 0.0, 0.07875, 1.732, 0.0, 0.2292, 1.69, 0.0, 0.1138, 0.9935, 0.0, 0.3832, 1.053, 0.0, 0.6457, 1.673, 0.0, 0.6283, 1.403, 0.0, 0.6597, 1.102, 0.0, 0.8907, 1.021, 0.0, 1.073, 1.238, 0.0])
_sp.bezier_points.foreach_set('handle_left', [1.073, 1.238, 0.0, 1.034, 1.305, 0.0, 0.9047, 1.186, 0.0, 0.8873, 1.375, 0.0, 0.9118, 1.714, 0.0, 0.7157, 1.872, 0.0, 0.5128, 1.666, 0.0, 0.4672, 1.9, 0.0, 0.1593, 1.974, 0.0, 0.1102, 1.806, 0.0, 0.2292, 1.69, 0.0, 0.1873, 1.211, 0.0, 0.3832, 1.053, 0.0, 0.5092, 1.504, 0.0, 0.6283, 1.501, 0.0, 0.6353, 1.2, 0.0, 0.8907, 1.021, 0.0, 1.024, 1.183, 0.0])
_sp.bezier_points.foreach_set('handle_right', [1.073, 1.238, 0.0, 1.034, 1.305, 0.0, 0.8907, 1.281, 0.0, 0.8873, 1.581, 0.0, 0.9432, 1.816, 0.0, 0.6632, 1.83, 0.0, 0.4672, 1.599, 0.0, 0.4672, 1.9, 0.0, 0.1382, 1.886, 0.0, 0.07875, 1.732, 0.0, 0.2222, 1.406, 0.0, 0.1138, 0.9935, 0.0, 0.4182, 1.319, 0.0, 0.6317, 1.595, 0.0, 0.6283, 1.291, 0.0, 0.6597, 1.102, 0.0, 0.9327, 1.077, 0.0, 1.073, 1.238, 0.0])
_sp.use_cyclic_u = True
_sp = cu_ct_autotag_0.splines.new('BEZIER'); _sp.bezier_points.add(16)
_sp.bezier_points.foreach_set('co', [0.553, -1.294, 0.0, 0.392, -1.305, 0.0, 0.427, -0.9725, 0.0, 0.2065, -1.001, 0.0, 0.147, -1.312, 0.0, -0.0035, -1.326, 0.0, -0.084, -1.557, 0.0, 0.0945, -1.539, 0.0, 0.014, -1.914, 0.0, -0.035, -2.379, 0.0, 0.2415, -2.457, 0.0, 0.4585, -2.121, 0.0, 0.4025, -2.086, 0.0, 0.2415, -2.243, 0.0, 0.1995, -2.068, 0.0, 0.371, -1.466, 0.0, 0.5425, -1.389, 0.0])
_sp.bezier_points.foreach_set('handle_left', [0.553, -1.294, 0.0, 0.392, -1.305, 0.0, 0.4235, -1.028, 0.0, 0.2065, -1.001, 0.0, 0.1715, -1.221, 0.0, -0.0035, -1.326, 0.0, -0.063, -1.462, 0.0, 0.0945, -1.539, 0.0, 0.0385, -1.795, 0.0, -0.035, -2.229, 0.0, 0.2415, -2.457, 0.0, 0.4585, -2.121, 0.0, 0.4025, -2.086, 0.0, 0.294, -2.201, 0.0, 0.1995, -2.068, 0.0, 0.322, -1.69, 0.0, 0.5425, -1.389, 0.0])
_sp.bezier_points.foreach_set('handle_right', [0.553, -1.294, 0.0, 0.399, -1.256, 0.0, 0.427, -0.9725, 0.0, 0.1995, -1.084, 0.0, 0.147, -1.312, 0.0, -0.049, -1.421, 0.0, -0.084, -1.557, 0.0, 0.0665, -1.669, 0.0, -0.014, -2.054, 0.0, -0.035, -2.379, 0.0, 0.2415, -2.457, 0.0, 0.4585, -2.121, 0.0, 0.3675, -2.131, 0.0, 0.2415, -2.243, 0.0, 0.252, -1.939, 0.0, 0.371, -1.466, 0.0, 0.5425, -1.389, 0.0])
_sp.use_cyclic_u = True
_sp = cu_ct_autotag_0.splines.new('BEZIER'); _sp.bezier_points.add(8)
_sp.bezier_points.foreach_set('co', [-1.489, 1.739, 0.0, -1.948, 1.984, 0.0, -2.189, 1.329, 0.0, -1.951, 1.015, 0.0, -1.51, 1.277, 0.0, -1.563, 1.354, 0.0, -1.85, 1.189, 0.0, -1.937, 1.371, 0.0, -1.489, 1.739, 0.0])
_sp.bezier_points.foreach_set('handle_left', [-1.489, 1.739, 0.0, -1.64, 1.904, 0.0, -2.189, 1.539, 0.0, -2.109, 1.015, 0.0, -1.664, 1.119, 0.0, -1.563, 1.354, 0.0, -1.766, 1.211, 0.0, -1.927, 1.298, 0.0, -1.489, 1.606, 0.0])
_sp.bezier_points.foreach_set('handle_right', [-1.489, 1.83, 0.0, -2.088, 1.76, 0.0, -2.189, 1.158, 0.0, -1.832, 1.015, 0.0, -1.51, 1.277, 0.0, -1.629, 1.288, 0.0, -1.899, 1.235, 0.0, -1.629, 1.494, 0.0, -1.489, 1.739, 0.0])
_sp.use_cyclic_u = True
_sp = cu_ct_autotag_0.splines.new('BEZIER'); _sp.bezier_points.add(8)
_sp.bezier_points.foreach_set('co', [-1.214, -1.711, 0.0, -1.673, -1.466, 0.0, -1.914, -2.121, 0.0, -1.676, -2.436, 0.0, -1.235, -2.173, 0.0, -1.288, -2.096, 0.0, -1.575, -2.26, 0.0, -1.663, -2.079, 0.0, -1.214, -1.711, 0.0])
_sp.bezier_points.foreach_set('handle_left', [-1.214, -1.711, 0.0, -1.365, -1.546, 0.0, -1.914, -1.911, 0.0, -1.834, -2.436, 0.0, -1.39, -2.331, 0.0, -1.288, -2.096, 0.0, -1.491, -2.24, 0.0, -1.652, -2.152, 0.0, -1.214, -1.844, 0.0])
_sp.bezier_points.foreach_set('handle_right', [-1.214, -1.62, 0.0, -1.813, -1.69, 0.0, -1.914, -2.292, 0.0, -1.558, -2.436, 0.0, -1.235, -2.173, 0.0, -1.354, -2.162, 0.0, -1.624, -2.215, 0.0, -1.354, -1.956, 0.0, -1.214, -1.711, 0.0])
_sp.use_cyclic_u = True
_sp = cu_ct_autotag_0.splines.new('BEZIER'); _sp.bezier_points.add(8)
_sp.bezier_points.foreach_set('co', [5.558, -1.711, 0.0, 5.1, -1.466, 0.0, 4.858, -2.121, 0.0, 5.096, -2.436, 0.0, 5.537, -2.173, 0.0, 5.484, -2.096, 0.0, 5.198, -2.26, 0.0, 5.11, -2.079, 0.0, 5.558, -1.711, 0.0])
_sp.bezier_points.foreach_set('handle_left', [5.558, -1.711, 0.0, 5.407, -1.546, 0.0, 4.858, -1.911, 0.0, 4.938, -2.436, 0.0, 5.383, -2.331, 0.0, 5.484, -2.096, 0.0, 5.282, -2.24, 0.0, 5.121, -2.152, 0.0, 5.558, -1.844, 0.0])
_sp.bezier_points.foreach_set('handle_right', [5.558, -1.62, 0.0, 4.96, -1.69, 0.0, 4.858, -2.292, 0.0, 5.215, -2.436, 0.0, 5.537, -2.173, 0.0, 5.418, -2.162, 0.0, 5.148, -2.215, 0.0, 5.418, -1.956, 0.0, 5.558, -1.711, 0.0])
_sp.use_cyclic_u = True
_sp = cu_ct_autotag_0.splines.new('BEZIER'); _sp.bezier_points.add(7)
_sp.bezier_points.foreach_set('co', [1.867, 1.627, 0.0, 1.818, 1.914, 0.0, 1.528, 1.963, 0.0, 1.479, 1.858, 0.0, 1.489, 1.788, 0.0, 1.157, 1.217, 0.0, 1.328, 1.074, 0.0, 1.867, 1.627, 0.0])
_sp.bezier_points.foreach_set('handle_left', [1.867, 1.627, 0.0, 1.85, 1.819, 0.0, 1.528, 1.963, 0.0, 1.479, 1.896, 0.0, 1.486, 1.816, 0.0, 1.157, 1.354, 0.0, 1.216, 1.074, 0.0, 1.867, 1.298, 0.0])
_sp.bezier_points.foreach_set('handle_right', [1.864, 1.735, 0.0, 1.818, 1.914, 0.0, 1.496, 1.924, 0.0, 1.479, 1.834, 0.0, 1.286, 1.567, 0.0, 1.16, 1.127, 0.0, 1.577, 1.077, 0.0, 1.867, 1.627, 0.0])
_sp.use_cyclic_u = True
_sp = cu_ct_autotag_0.splines.new('BEZIER'); _sp.bezier_points.add(10)
_sp.bezier_points.foreach_set('co', [-3.993, -1.494, 0.0, -4.34, -1.764, 0.0, -4.413, -1.519, 0.0, -4.721, -1.519, 0.0, -4.809, -1.742, 0.0, -4.641, -1.742, 0.0, -4.623, -1.921, 0.0, -4.721, -2.411, 0.0, -4.49, -2.47, 0.0, -4.28, -1.837, 0.0, -4.063, -2.005, 0.0])
_sp.bezier_points.foreach_set('handle_left', [-3.993, -1.494, 0.0, -4.232, -1.578, 0.0, -4.41, -1.602, 0.0, -4.721, -1.519, 0.0, -4.809, -1.742, 0.0, -4.641, -1.742, 0.0, -4.623, -1.872, 0.0, -4.659, -2.24, 0.0, -4.49, -2.47, 0.0, -4.351, -1.959, 0.0, -4.12, -1.935, 0.0])
_sp.bezier_points.foreach_set('handle_right', [-4.158, -1.494, 0.0, -4.385, -1.683, 0.0, -4.413, -1.519, 0.0, -4.721, -1.519, 0.0, -4.809, -1.742, 0.0, -4.63, -1.809, 0.0, -4.623, -2.075, 0.0, -4.721, -2.411, 0.0, -4.431, -2.222, 0.0, -4.204, -1.869, 0.0, -4.063, -2.005, 0.0])
_sp.use_cyclic_u = True
_sp = cu_ct_autotag_0.splines.new('BEZIER'); _sp.bezier_points.add(10)
_sp.bezier_points.foreach_set('co', [-0.5723, 1.956, 0.0, -0.9187, 1.686, 0.0, -0.9922, 1.931, 0.0, -1.3, 1.931, 0.0, -1.388, 1.707, 0.0, -1.22, 1.707, 0.0, -1.202, 1.529, 0.0, -1.3, 1.039, 0.0, -1.069, 0.9795, 0.0, -0.8593, 1.613, 0.0, -0.6423, 1.445, 0.0])
_sp.bezier_points.foreach_set('handle_left', [-0.5723, 1.956, 0.0, -0.8103, 1.872, 0.0, -0.9887, 1.847, 0.0, -1.3, 1.931, 0.0, -1.388, 1.707, 0.0, -1.22, 1.707, 0.0, -1.202, 1.578, 0.0, -1.237, 1.211, 0.0, -1.069, 0.9795, 0.0, -0.9293, 1.49, 0.0, -0.6982, 1.515, 0.0])
_sp.bezier_points.foreach_set('handle_right', [-0.7368, 1.956, 0.0, -0.9643, 1.767, 0.0, -0.9922, 1.931, 0.0, -1.3, 1.931, 0.0, -1.388, 1.707, 0.0, -1.209, 1.641, 0.0, -1.202, 1.375, 0.0, -1.3, 1.039, 0.0, -1.01, 1.228, 0.0, -0.7822, 1.581, 0.0, -0.6423, 1.445, 0.0])
_sp.use_cyclic_u = True
_sp = cu_ct_autotag_0.splines.new('BEZIER'); _sp.bezier_points.add(15)
_sp.bezier_points.foreach_set('co', [6.373, -1.771, 0.0, 6.23, -1.49, 0.0, 5.842, -1.648, 0.0, 5.842, -1.819, 0.0, 5.978, -2.082, 0.0, 6.115, -2.289, 0.0, 6.111, -2.327, 0.0, 5.852, -2.096, 0.0, 5.705, -2.138, 0.0, 5.684, -2.243, 0.0, 6.149, -2.446, 0.0, 6.349, -2.173, 0.0, 6.233, -1.97, 0.0, 6.062, -1.714, 0.0, 6.062, -1.645, 0.0, 6.237, -1.806, 0.0])
_sp.bezier_points.foreach_set('handle_left', [6.373, -1.771, 0.0, 6.3, -1.554, 0.0, 5.842, -1.648, 0.0, 5.842, -1.819, 0.0, 5.912, -2.012, 0.0, 6.115, -2.229, 0.0, 6.115, -2.316, 0.0, 5.848, -2.222, 0.0, 5.705, -2.138, 0.0, 5.684, -2.208, 0.0, 5.799, -2.446, 0.0, 6.349, -2.247, 0.0, 6.314, -2.05, 0.0, 6.062, -1.785, 0.0, 6.062, -1.645, 0.0, 6.205, -1.718, 0.0])
_sp.bezier_points.foreach_set('handle_right', [6.352, -1.673, 0.0, 6.23, -1.49, 0.0, 5.842, -1.648, 0.0, 5.842, -1.935, 0.0, 6.058, -2.166, 0.0, 6.115, -2.303, 0.0, 5.947, -2.313, 0.0, 5.852, -2.096, 0.0, 5.694, -2.169, 0.0, 5.684, -2.394, 0.0, 6.251, -2.362, 0.0, 6.349, -2.089, 0.0, 6.097, -1.834, 0.0, 6.062, -1.714, 0.0, 6.125, -1.648, 0.0, 6.237, -1.806, 0.0])
_sp.use_cyclic_u = True
_sp = cu_ct_autotag_0.splines.new('BEZIER'); _sp.bezier_points.add(4)
_sp.bezier_points.foreach_set('co', [-2.461, -0.752, 0.0, -2.944, -1.697, 0.0, -2.755, -0.5035, 0.0, -2.723, -0.5035, 0.0, -2.461, -0.752, 0.0])
_sp.bezier_points.foreach_set('handle_left', [-2.461, -0.752, 0.0, -2.667, -1.445, 0.0, -2.81, -0.7905, 0.0, -2.723, -0.5035, 0.0, -2.461, -0.605, 0.0])
_sp.bezier_points.foreach_set('handle_right', [-2.461, -1.067, 0.0, -2.884, -1.26, 0.0, -2.755, -0.5035, 0.0, -2.548, -0.5035, 0.0, -2.461, -0.752, 0.0])
_sp.use_cyclic_u = True
_sp = cu_ct_autotag_0.splines.new('BEZIER'); _sp.bezier_points.add(6)
_sp.bezier_points.foreach_set('co', [-0.04375, 1.133, 0.0, -0.04375, 1.235, 0.0, -0.2188, 1.186, 0.0, -0.09625, 1.921, 0.0, -0.3063, 1.865, 0.0, -0.4497, 1.578, 0.0, -0.4638, 0.955, 0.0])
_sp.bezier_points.foreach_set('handle_left', [-0.04375, 1.133, 0.0, -0.04375, 1.235, 0.0, -0.2188, 1.186, 0.0, -0.09625, 1.921, 0.0, -0.3063, 1.865, 0.0, -0.4497, 1.578, 0.0, -0.4638, 0.955, 0.0])
_sp.bezier_points.foreach_set('handle_right', [-0.04375, 1.133, 0.0, -0.04375, 1.235, 0.0, -0.2188, 1.186, 0.0, -0.09625, 1.921, 0.0, -0.3063, 1.865, 0.0, -0.4497, 1.578, 0.0, -0.4638, 0.955, 0.0])
_sp.use_cyclic_u = True
_sp = cu_ct_autotag_0.splines.new('BEZIER'); _sp.bezier_points.add(6)
_sp.bezier_points.foreach_set('co', [6.389, 1.133, 0.0, 6.389, 1.235, 0.0, 6.214, 1.186, 0.0, 6.337, 1.921, 0.0, 6.127, 1.865, 0.0, 5.983, 1.578, 0.0, 5.969, 0.955, 0.0])
_sp.bezier_points.foreach_set('handle_left', [6.389, 1.133, 0.0, 6.389, 1.235, 0.0, 6.214, 1.186, 0.0, 6.337, 1.921, 0.0, 6.127, 1.865, 0.0, 5.983, 1.578, 0.0, 5.969, 0.955, 0.0])
_sp.bezier_points.foreach_set('handle_right', [6.389, 1.133, 0.0, 6.389, 1.235, 0.0, 6.214, 1.186, 0.0, 6.337, 1.921, 0.0, 6.127, 1.865, 0.0, 5.983, 1.578, 0.0, 5.969, 0.955, 0.0])
_sp.use_cyclic_u = True
_sp = cu_ct_autotag_0.splines.new('BEZIER'); _sp.bezier_points.add(10)
_sp.bezier_points.foreach_set('co', [-6.2, 2.946, 0.0, -6.795, 3.167, 0.0, -6.9, 3.16, 0.0, -6.988, 2.964, 0.0, -7.03, 2.817, 0.0, -6.904, 2.705, 0.0, -6.785, 2.782, 0.0, -6.736, 2.842, 0.0, -6.858, 2.95, 0.0, -6.736, 2.978, 0.0, -6.4, 2.922, 0.0])
_sp.bezier_points.foreach_set('handle_left', [-6.2, 2.946, 0.0, -6.543, 3.167, 0.0, -6.869, 3.164, 0.0, -6.988, 2.964, 0.0, -7.03, 2.866, 0.0, -6.963, 2.705, 0.0, -6.82, 2.743, 0.0, -6.736, 2.842, 0.0, -6.858, 2.95, 0.0, -6.785, 2.978, 0.0, -6.508, 2.957, 0.0])
_sp.bezier_points.foreach_set('handle_right', [-6.316, 3.045, 0.0, -6.834, 3.167, 0.0, -6.9, 3.16, 0.0, -7.023, 2.887, 0.0, -7.03, 2.754, 0.0, -6.858, 2.705, 0.0, -6.785, 2.782, 0.0, -6.736, 2.842, 0.0, -6.834, 2.967, 0.0, -6.596, 2.978, 0.0, -6.4, 2.922, 0.0])
_sp.use_cyclic_u = True
_sp = cu_ct_autotag_0.splines.new('BEZIER'); _sp.bezier_points.add(4)
_sp.bezier_points.foreach_set('co', [1.619, 0.479, 0.0, 1.437, 0.094, 0.0, 1.332, 0.395, 0.0, 1.486, 0.808, 0.0, 1.619, 0.479, 0.0])
_sp.bezier_points.foreach_set('handle_left', [1.619, 0.479, 0.0, 1.538, 0.1605, 0.0, 1.332, 0.2655, 0.0, 1.377, 0.717, 0.0, 1.619, 0.6015, 0.0])
_sp.bezier_points.foreach_set('handle_right', [1.619, 0.311, 0.0, 1.377, 0.157, 0.0, 1.332, 0.5595, 0.0, 1.57, 0.717, 0.0, 1.619, 0.479, 0.0])
_sp.use_cyclic_u = True
_sp = cu_ct_autotag_0.splines.new('BEZIER'); _sp.bezier_points.add(4)
_sp.bezier_points.foreach_set('co', [-5.19, -2.194, 0.0, -5.348, -2.267, 0.0, -5.418, -2.135, 0.0, -5.288, -1.69, 0.0, -5.19, -2.194, 0.0])
_sp.bezier_points.foreach_set('handle_left', [-5.19, -2.194, 0.0, -5.274, -2.267, 0.0, -5.418, -2.219, 0.0, -5.379, -1.819, 0.0, -5.162, -2.023, 0.0])
_sp.bezier_points.foreach_set('handle_right', [-5.229, -2.24, 0.0, -5.393, -2.267, 0.0, -5.418, -1.974, 0.0, -5.198, -1.791, 0.0, -5.19, -2.194, 0.0])
_sp.use_cyclic_u = True
_sp = cu_ct_autotag_0.splines.new('BEZIER'); _sp.bezier_points.add(4)
_sp.bezier_points.foreach_set('co', [5.413, 1.778, 0.0, 5.395, 1.421, 0.0, 5.234, 1.253, 0.0, 5.164, 1.364, 0.0, 5.413, 1.778, 0.0])
_sp.bezier_points.foreach_set('handle_left', [5.413, 1.778, 0.0, 5.392, 1.501, 0.0, 5.301, 1.253, 0.0, 5.164, 1.305, 0.0, 5.266, 1.655, 0.0])
_sp.bezier_points.foreach_set('handle_right', [5.399, 1.669, 0.0, 5.357, 1.333, 0.0, 5.182, 1.253, 0.0, 5.164, 1.504, 0.0, 5.413, 1.778, 0.0])
_sp.use_cyclic_u = True
_sp = cu_ct_autotag_0.splines.new('BEZIER'); _sp.bezier_points.add(4)
_sp.bezier_points.foreach_set('co', [-0.6125, -1.673, 0.0, -0.63, -2.03, 0.0, -0.791, -2.197, 0.0, -0.861, -2.086, 0.0, -0.6125, -1.673, 0.0])
_sp.bezier_points.foreach_set('handle_left', [-0.6125, -1.673, 0.0, -0.6335, -1.949, 0.0, -0.7245, -2.197, 0.0, -0.861, -2.145, 0.0, -0.7595, -1.795, 0.0])
_sp.bezier_points.foreach_set('handle_right', [-0.6265, -1.781, 0.0, -0.6685, -2.117, 0.0, -0.8435, -2.197, 0.0, -0.861, -1.946, 0.0, -0.6125, -1.673, 0.0])
_sp.use_cyclic_u = True
_sp = cu_ct_autotag_0.splines.new('BEZIER'); _sp.bezier_points.add(4)
_sp.bezier_points.foreach_set('co', [-4.195, 1.778, 0.0, -4.212, 1.421, 0.0, -4.373, 1.253, 0.0, -4.443, 1.364, 0.0, -4.195, 1.778, 0.0])
_sp.bezier_points.foreach_set('handle_left', [-4.195, 1.778, 0.0, -4.216, 1.501, 0.0, -4.307, 1.253, 0.0, -4.443, 1.305, 0.0, -4.342, 1.655, 0.0])
_sp.bezier_points.foreach_set('handle_right', [-4.209, 1.669, 0.0, -4.251, 1.333, 0.0, -4.426, 1.253, 0.0, -4.443, 1.504, 0.0, -4.195, 1.778, 0.0])
_sp.use_cyclic_u = True
_sp = cu_ct_autotag_0.splines.new('BEZIER'); _sp.bezier_points.add(4)
_sp.bezier_points.foreach_set('co', [3.353, -1.673, 0.0, 3.335, -2.03, 0.0, 3.175, -2.197, 0.0, 3.105, -2.086, 0.0, 3.353, -1.673, 0.0])
_sp.bezier_points.foreach_set('handle_left', [3.353, -1.673, 0.0, 3.332, -1.949, 0.0, 3.241, -2.197, 0.0, 3.105, -2.145, 0.0, 3.206, -1.795, 0.0])
_sp.bezier_points.foreach_set('handle_right', [3.339, -1.781, 0.0, 3.297, -2.117, 0.0, 3.122, -2.197, 0.0, 3.105, -1.946, 0.0, 3.353, -1.673, 0.0])
_sp.use_cyclic_u = True
_sp = cu_ct_autotag_0.splines.new('BEZIER'); _sp.bezier_points.add(4)
_sp.bezier_points.foreach_set('co', [1.626, 1.393, 0.0, 1.475, 1.217, 0.0, 1.405, 1.35, 0.0, 1.531, 1.707, 0.0, 1.626, 1.393, 0.0])
_sp.bezier_points.foreach_set('handle_left', [1.626, 1.393, 0.0, 1.545, 1.217, 0.0, 1.405, 1.277, 0.0, 1.458, 1.624, 0.0, 1.626, 1.456, 0.0])
_sp.bezier_points.foreach_set('handle_right', [1.626, 1.288, 0.0, 1.423, 1.217, 0.0, 1.405, 1.469, 0.0, 1.58, 1.616, 0.0, 1.626, 1.393, 0.0])
_sp.use_cyclic_u = True
_sp = cu_ct_autotag_0.splines.new('BEZIER'); _sp.bezier_points.add(4)
_sp.bezier_points.foreach_set('co', [6.445, 2.32, 0.0, 6.155, 2.299, 0.0, 6.067, 2.162, 0.0, 6.127, 2.089, 0.0, 6.389, 2.082, 0.0])
_sp.bezier_points.foreach_set('handle_left', [6.445, 2.32, 0.0, 6.155, 2.299, 0.0, 6.067, 2.219, 0.0, 6.088, 2.106, 0.0, 6.389, 2.082, 0.0])
_sp.bezier_points.foreach_set('handle_right', [6.445, 2.32, 0.0, 6.102, 2.267, 0.0, 6.067, 2.131, 0.0, 6.127, 2.089, 0.0, 6.389, 2.082, 0.0])
_sp.use_cyclic_u = True
_sp = cu_ct_autotag_0.splines.new('BEZIER'); _sp.bezier_points.add(4)
_sp.bezier_points.foreach_set('co', [0.01225, 2.32, 0.0, -0.2783, 2.299, 0.0, -0.3658, 2.162, 0.0, -0.3063, 2.089, 0.0, -0.04375, 2.082, 0.0])
_sp.bezier_points.foreach_set('handle_left', [0.01225, 2.32, 0.0, -0.2783, 2.299, 0.0, -0.3658, 2.219, 0.0, -0.3447, 2.106, 0.0, -0.04375, 2.082, 0.0])
_sp.bezier_points.foreach_set('handle_right', [0.01225, 2.32, 0.0, -0.3308, 2.267, 0.0, -0.3658, 2.131, 0.0, -0.3063, 2.089, 0.0, -0.04375, 2.082, 0.0])
_sp.use_cyclic_u = True
_sp = cu_ct_autotag_0.splines.new('BEZIER'); _sp.bezier_points.add(6)
_sp.bezier_points.foreach_set('co', [1.965, 2.247, 0.0, 1.941, 2.359, 0.0, 1.493, 2.11, 0.0, 1.538, 2.001, 0.0, 1.748, 2.082, 0.0, 1.717, 2.159, 0.0, 1.965, 2.247, 0.0])
_sp.bezier_points.foreach_set('handle_left', [1.965, 2.247, 0.0, 1.941, 2.359, 0.0, 1.591, 2.229, 0.0, 1.538, 2.001, 0.0, 1.748, 2.082, 0.0, 1.717, 2.159, 0.0, 1.857, 2.229, 0.0])
_sp.bezier_points.foreach_set('handle_right', [1.965, 2.247, 0.0, 1.738, 2.306, 0.0, 1.493, 2.11, 0.0, 1.538, 2.001, 0.0, 1.748, 2.082, 0.0, 1.78, 2.197, 0.0, 1.965, 2.247, 0.0])
_sp.use_cyclic_u = True
_sp = cu_ct_autotag_0.splines.new('BEZIER'); _sp.bezier_points.add(4)
_sp.bezier_points.foreach_set('co', [5.31, -1.778, 0.0, 5.107, -1.991, 0.0, 5.103, -1.952, 0.0, 5.183, -1.673, 0.0, 5.31, -1.778, 0.0])
_sp.bezier_points.foreach_set('handle_left', [5.31, -1.778, 0.0, 5.205, -1.935, 0.0, 5.103, -1.97, 0.0, 5.135, -1.76, 0.0, 5.31, -1.735, 0.0])
_sp.bezier_points.foreach_set('handle_right', [5.31, -1.858, 0.0, 5.103, -1.984, 0.0, 5.103, -1.865, 0.0, 5.247, -1.694, 0.0, 5.31, -1.778, 0.0])
_sp.use_cyclic_u = True
_sp = cu_ct_autotag_0.splines.new('BEZIER'); _sp.bezier_points.add(4)
_sp.bezier_points.foreach_set('co', [-1.738, 1.673, 0.0, -1.941, 1.459, 0.0, -1.944, 1.497, 0.0, -1.864, 1.778, 0.0, -1.738, 1.673, 0.0])
_sp.bezier_points.foreach_set('handle_left', [-1.738, 1.673, 0.0, -1.843, 1.515, 0.0, -1.944, 1.48, 0.0, -1.913, 1.69, 0.0, -1.738, 1.714, 0.0])
_sp.bezier_points.foreach_set('handle_right', [-1.738, 1.592, 0.0, -1.944, 1.466, 0.0, -1.944, 1.585, 0.0, -1.801, 1.756, 0.0, -1.738, 1.673, 0.0])
_sp.use_cyclic_u = True
_sp = cu_ct_autotag_0.splines.new('BEZIER'); _sp.bezier_points.add(4)
_sp.bezier_points.foreach_set('co', [-1.463, -1.778, 0.0, -1.666, -1.991, 0.0, -1.669, -1.952, 0.0, -1.589, -1.673, 0.0, -1.463, -1.778, 0.0])
_sp.bezier_points.foreach_set('handle_left', [-1.463, -1.778, 0.0, -1.568, -1.935, 0.0, -1.669, -1.97, 0.0, -1.638, -1.76, 0.0, -1.463, -1.735, 0.0])
_sp.bezier_points.foreach_set('handle_right', [-1.463, -1.858, 0.0, -1.669, -1.984, 0.0, -1.669, -1.865, 0.0, -1.526, -1.694, 0.0, -1.463, -1.778, 0.0])
_sp.use_cyclic_u = True
cu_ct_autotag_0.materials.append(mat_coldtypedefault)
cu_ct_autotag_0.use_path = True
cu_ct_autotag_0.extrude = 0.3
cu_ct_autotag_0.fill_mode = 'BOTH'

# ---- objects
ob_plane = bpy.data.objects.new('Plane', me_plane_001)
ob_plane_001 = bpy.data.objects.new('Plane.001', me_plane_002)
ob_plane_002 = bpy.data.objects.new('Plane.002', me_plane_004)
ob_camera_001 = bpy.data.objects.new('Camera.001', cam_camera_001)
ob_light = bpy.data.objects.new('Light', light_light)
ob_camera = bpy.data.objects.new('Camera', cam_camera)
ob_mirror = bpy.data.objects.new('Mirror', me_plane)
ob_ct_autotag_0 = bpy.data.objects.new('ct_autotag_0', cu_ct_autotag_0)

# ---- transforms, parenting, visibility, modifiers, constraints
ob_plane.location = (0.0, 0.0, 0.0)
ob_plane.scale = (9.944, 9.207, 9.944)
ob_plane_001.location = (-10.56, 5.595, 0.0)
ob_plane_001.rotation_euler = (1.571, -0.0, 0.9051)
ob_plane_001.scale = (8.496, 5.658, 1.0)
ob_plane_002.location = (9.951, -5.422, 0.0)
ob_plane_002.rotation_euler = (1.571, -0.0, 0.9051)
ob_plane_002.scale = (8.496, 5.658, 1.0)
ob_camera_001.location = (-8.398, -7.513, 5.514)
ob_camera_001.rotation_euler = (1.072, 1.74e-05, -0.857)
ob_camera_001.scale = (1.0, 1.0, 1.0)
ob_light.location = (-2.616, 12.15, 9.884)
ob_light.rotation_euler = (0.6503, 0.05522, 3.325)
ob_light.lock_rotations_4d = False
ob_light.empty_display_type = 'ARROWS'
ob_light.color = (0.0, 0.0, 0.0, 0.0)
ob_light.hide_render = True
ob_light.lineart.crease_threshold = 0.0
ob_camera.location = (0.0, 0.0, 32.97)
ob_camera.lock_rotations_4d = False
ob_camera.empty_display_type = 'ARROWS'
ob_camera.color = (0.0, 0.0, 0.0, 0.0)
ob_camera.display_type = 'WIRE'
ob_camera.lineart.crease_threshold = 0.0
ob_mirror.location = (5.4, 5.4, 5.4)
ob_mirror.rotation_euler = (0.7854, 0.0, 0.0)
ob_mirror.scale = (5.4, 10.0, 1.0)
ob_mirror.hide_render = True
ob_ct_autotag_0.location = (0.0, 0.0, 0.0)

# ---- collection membership
scene.collection.objects.link(ob_plane)
scene.collection.objects.link(ob_plane_001)
scene.collection.objects.link(ob_plane_002)
scene.collection.objects.link(ob_camera_001)
col_collection.objects.link(ob_light)
col_collection.objects.link(ob_camera)
col_collection.objects.link(ob_mirror)
col_coldtype.objects.link(ob_ct_autotag_0)

# ---- scene / render settings (as saved in the file)
scene.camera = ob_camera_001
scene.frame_start = 0; scene.frame_end = 29; scene.frame_set(57)
scene.render.engine = 'CYCLES'
scene.render.resolution_x = 1080
scene.render.fps = 30
scene.render.use_border = True
scene.cycles.use_denoising = False
scene.cycles.samples = 128
scene.cycles.sampling_pattern = 'TABULATED_SOBOL'
scene.cycles.use_adaptive_sampling = False
scene.cycles.use_light_tree = False
scene.view_settings.view_transform = 'Filmic'
bpy.context.view_layer.update()
